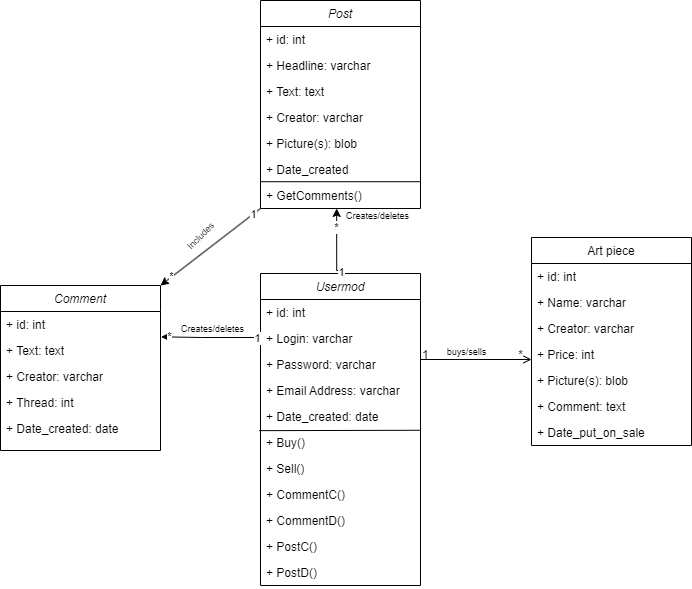

The diagram above was exported from draw.io. Its source (the exported page's mxGraphModel, read from the mxfile embedded in the PNG):
<mxGraphModel dx="1115" dy="525" grid="1" gridSize="10" guides="1" tooltips="1" connect="1" arrows="1" fold="1" page="1" pageScale="1" pageWidth="827" pageHeight="1169" math="0" shadow="0">
  <root>
    <mxCell id="WIyWlLk6GJQsqaUBKTNV-0" />
    <mxCell id="WIyWlLk6GJQsqaUBKTNV-1" parent="WIyWlLk6GJQsqaUBKTNV-0" />
    <mxCell id="zkfFHV4jXpPFQw0GAbJ--0" value="Usermod" style="swimlane;fontStyle=2;align=center;verticalAlign=top;childLayout=stackLayout;horizontal=1;startSize=26;horizontalStack=0;resizeParent=1;resizeLast=0;collapsible=1;marginBottom=0;rounded=0;shadow=0;strokeWidth=1;" parent="WIyWlLk6GJQsqaUBKTNV-1" vertex="1">
      <mxGeometry x="319" y="353" width="160" height="312" as="geometry">
        <mxRectangle x="230" y="140" width="160" height="26" as="alternateBounds" />
      </mxGeometry>
    </mxCell>
    <mxCell id="yuP0PHImDkMVZMu2uVpS-69" value="+ id: int" style="text;align=left;verticalAlign=top;spacingLeft=4;spacingRight=4;overflow=hidden;rotatable=0;points=[[0,0.5],[1,0.5]];portConstraint=eastwest;" vertex="1" parent="zkfFHV4jXpPFQw0GAbJ--0">
      <mxGeometry y="26" width="160" height="26" as="geometry" />
    </mxCell>
    <mxCell id="zkfFHV4jXpPFQw0GAbJ--1" value="+ Login: varchar" style="text;align=left;verticalAlign=top;spacingLeft=4;spacingRight=4;overflow=hidden;rotatable=0;points=[[0,0.5],[1,0.5]];portConstraint=eastwest;" parent="zkfFHV4jXpPFQw0GAbJ--0" vertex="1">
      <mxGeometry y="52" width="160" height="26" as="geometry" />
    </mxCell>
    <mxCell id="zkfFHV4jXpPFQw0GAbJ--2" value="+ Password: varchar" style="text;align=left;verticalAlign=top;spacingLeft=4;spacingRight=4;overflow=hidden;rotatable=0;points=[[0,0.5],[1,0.5]];portConstraint=eastwest;rounded=0;shadow=0;html=0;" parent="zkfFHV4jXpPFQw0GAbJ--0" vertex="1">
      <mxGeometry y="78" width="160" height="26" as="geometry" />
    </mxCell>
    <mxCell id="zkfFHV4jXpPFQw0GAbJ--3" value="+ Email Address: varchar" style="text;align=left;verticalAlign=top;spacingLeft=4;spacingRight=4;overflow=hidden;rotatable=0;points=[[0,0.5],[1,0.5]];portConstraint=eastwest;rounded=0;shadow=0;html=0;" parent="zkfFHV4jXpPFQw0GAbJ--0" vertex="1">
      <mxGeometry y="104" width="160" height="26" as="geometry" />
    </mxCell>
    <mxCell id="zkfFHV4jXpPFQw0GAbJ--5" value="+ Date_created: date" style="text;align=left;verticalAlign=top;spacingLeft=4;spacingRight=4;overflow=hidden;rotatable=0;points=[[0,0.5],[1,0.5]];portConstraint=eastwest;" parent="zkfFHV4jXpPFQw0GAbJ--0" vertex="1">
      <mxGeometry y="130" width="160" height="26" as="geometry" />
    </mxCell>
    <mxCell id="yuP0PHImDkMVZMu2uVpS-71" value="+ Buy()" style="text;align=left;verticalAlign=top;spacingLeft=4;spacingRight=4;overflow=hidden;rotatable=0;points=[[0,0.5],[1,0.5]];portConstraint=eastwest;" vertex="1" parent="zkfFHV4jXpPFQw0GAbJ--0">
      <mxGeometry y="156" width="160" height="26" as="geometry" />
    </mxCell>
    <mxCell id="yuP0PHImDkMVZMu2uVpS-72" value="" style="endArrow=none;html=1;rounded=0;exitX=-0.007;exitY=1.044;exitDx=0;exitDy=0;exitPerimeter=0;entryX=0.995;entryY=0.03;entryDx=0;entryDy=0;entryPerimeter=0;" edge="1" parent="zkfFHV4jXpPFQw0GAbJ--0" source="zkfFHV4jXpPFQw0GAbJ--5" target="yuP0PHImDkMVZMu2uVpS-71">
      <mxGeometry width="50" height="50" relative="1" as="geometry">
        <mxPoint x="101" y="127" as="sourcePoint" />
        <mxPoint x="151" y="77" as="targetPoint" />
      </mxGeometry>
    </mxCell>
    <mxCell id="yuP0PHImDkMVZMu2uVpS-73" value="+ Sell()" style="text;align=left;verticalAlign=top;spacingLeft=4;spacingRight=4;overflow=hidden;rotatable=0;points=[[0,0.5],[1,0.5]];portConstraint=eastwest;" vertex="1" parent="zkfFHV4jXpPFQw0GAbJ--0">
      <mxGeometry y="182" width="160" height="26" as="geometry" />
    </mxCell>
    <mxCell id="yuP0PHImDkMVZMu2uVpS-74" value="+ CommentC()" style="text;align=left;verticalAlign=top;spacingLeft=4;spacingRight=4;overflow=hidden;rotatable=0;points=[[0,0.5],[1,0.5]];portConstraint=eastwest;" vertex="1" parent="zkfFHV4jXpPFQw0GAbJ--0">
      <mxGeometry y="208" width="160" height="26" as="geometry" />
    </mxCell>
    <mxCell id="yuP0PHImDkMVZMu2uVpS-76" value="+ CommentD()" style="text;align=left;verticalAlign=top;spacingLeft=4;spacingRight=4;overflow=hidden;rotatable=0;points=[[0,0.5],[1,0.5]];portConstraint=eastwest;" vertex="1" parent="zkfFHV4jXpPFQw0GAbJ--0">
      <mxGeometry y="234" width="160" height="26" as="geometry" />
    </mxCell>
    <mxCell id="yuP0PHImDkMVZMu2uVpS-77" value="+ PostC()" style="text;align=left;verticalAlign=top;spacingLeft=4;spacingRight=4;overflow=hidden;rotatable=0;points=[[0,0.5],[1,0.5]];portConstraint=eastwest;" vertex="1" parent="zkfFHV4jXpPFQw0GAbJ--0">
      <mxGeometry y="260" width="160" height="26" as="geometry" />
    </mxCell>
    <mxCell id="yuP0PHImDkMVZMu2uVpS-75" value="+ PostD()" style="text;align=left;verticalAlign=top;spacingLeft=4;spacingRight=4;overflow=hidden;rotatable=0;points=[[0,0.5],[1,0.5]];portConstraint=eastwest;" vertex="1" parent="zkfFHV4jXpPFQw0GAbJ--0">
      <mxGeometry y="286" width="160" height="26" as="geometry" />
    </mxCell>
    <mxCell id="zkfFHV4jXpPFQw0GAbJ--17" value="Art piece" style="swimlane;fontStyle=0;align=center;verticalAlign=top;childLayout=stackLayout;horizontal=1;startSize=26;horizontalStack=0;resizeParent=1;resizeLast=0;collapsible=1;marginBottom=0;rounded=0;shadow=0;strokeWidth=1;" parent="WIyWlLk6GJQsqaUBKTNV-1" vertex="1">
      <mxGeometry x="590" y="317" width="160" height="208" as="geometry">
        <mxRectangle x="550" y="140" width="160" height="26" as="alternateBounds" />
      </mxGeometry>
    </mxCell>
    <mxCell id="yuP0PHImDkMVZMu2uVpS-70" value="+ id: int" style="text;align=left;verticalAlign=top;spacingLeft=4;spacingRight=4;overflow=hidden;rotatable=0;points=[[0,0.5],[1,0.5]];portConstraint=eastwest;" vertex="1" parent="zkfFHV4jXpPFQw0GAbJ--17">
      <mxGeometry y="26" width="160" height="26" as="geometry" />
    </mxCell>
    <mxCell id="zkfFHV4jXpPFQw0GAbJ--18" value="+ Name: varchar" style="text;align=left;verticalAlign=top;spacingLeft=4;spacingRight=4;overflow=hidden;rotatable=0;points=[[0,0.5],[1,0.5]];portConstraint=eastwest;" parent="zkfFHV4jXpPFQw0GAbJ--17" vertex="1">
      <mxGeometry y="52" width="160" height="26" as="geometry" />
    </mxCell>
    <mxCell id="zkfFHV4jXpPFQw0GAbJ--19" value="+ Creator: varchar" style="text;align=left;verticalAlign=top;spacingLeft=4;spacingRight=4;overflow=hidden;rotatable=0;points=[[0,0.5],[1,0.5]];portConstraint=eastwest;rounded=0;shadow=0;html=0;" parent="zkfFHV4jXpPFQw0GAbJ--17" vertex="1">
      <mxGeometry y="78" width="160" height="26" as="geometry" />
    </mxCell>
    <mxCell id="zkfFHV4jXpPFQw0GAbJ--20" value="+ Price: int" style="text;align=left;verticalAlign=top;spacingLeft=4;spacingRight=4;overflow=hidden;rotatable=0;points=[[0,0.5],[1,0.5]];portConstraint=eastwest;rounded=0;shadow=0;html=0;" parent="zkfFHV4jXpPFQw0GAbJ--17" vertex="1">
      <mxGeometry y="104" width="160" height="26" as="geometry" />
    </mxCell>
    <mxCell id="zkfFHV4jXpPFQw0GAbJ--21" value="+ Picture(s): blob" style="text;align=left;verticalAlign=top;spacingLeft=4;spacingRight=4;overflow=hidden;rotatable=0;points=[[0,0.5],[1,0.5]];portConstraint=eastwest;rounded=0;shadow=0;html=0;" parent="zkfFHV4jXpPFQw0GAbJ--17" vertex="1">
      <mxGeometry y="130" width="160" height="26" as="geometry" />
    </mxCell>
    <mxCell id="yuP0PHImDkMVZMu2uVpS-1" value="+ Comment: text" style="text;align=left;verticalAlign=top;spacingLeft=4;spacingRight=4;overflow=hidden;rotatable=0;points=[[0,0.5],[1,0.5]];portConstraint=eastwest;rounded=0;shadow=0;html=0;" vertex="1" parent="zkfFHV4jXpPFQw0GAbJ--17">
      <mxGeometry y="156" width="160" height="26" as="geometry" />
    </mxCell>
    <mxCell id="zkfFHV4jXpPFQw0GAbJ--22" value="+ Date_put_on_sale" style="text;align=left;verticalAlign=top;spacingLeft=4;spacingRight=4;overflow=hidden;rotatable=0;points=[[0,0.5],[1,0.5]];portConstraint=eastwest;rounded=0;shadow=0;html=0;" parent="zkfFHV4jXpPFQw0GAbJ--17" vertex="1">
      <mxGeometry y="182" width="160" height="26" as="geometry" />
    </mxCell>
    <mxCell id="zkfFHV4jXpPFQw0GAbJ--26" value="" style="endArrow=open;shadow=0;strokeWidth=1;rounded=0;endFill=1;edgeStyle=elbowEdgeStyle;elbow=vertical;" parent="WIyWlLk6GJQsqaUBKTNV-1" source="zkfFHV4jXpPFQw0GAbJ--0" target="zkfFHV4jXpPFQw0GAbJ--17" edge="1">
      <mxGeometry x="0.5" y="41" relative="1" as="geometry">
        <mxPoint x="479" y="425" as="sourcePoint" />
        <mxPoint x="639" y="425" as="targetPoint" />
        <mxPoint x="-40" y="32" as="offset" />
      </mxGeometry>
    </mxCell>
    <mxCell id="zkfFHV4jXpPFQw0GAbJ--27" value="1" style="resizable=0;align=left;verticalAlign=bottom;labelBackgroundColor=none;fontSize=12;" parent="zkfFHV4jXpPFQw0GAbJ--26" connectable="0" vertex="1">
      <mxGeometry x="-1" relative="1" as="geometry">
        <mxPoint y="4" as="offset" />
      </mxGeometry>
    </mxCell>
    <mxCell id="zkfFHV4jXpPFQw0GAbJ--28" value="*" style="resizable=0;align=right;verticalAlign=bottom;labelBackgroundColor=none;fontSize=12;" parent="zkfFHV4jXpPFQw0GAbJ--26" connectable="0" vertex="1">
      <mxGeometry x="1" relative="1" as="geometry">
        <mxPoint x="-7" y="4" as="offset" />
      </mxGeometry>
    </mxCell>
    <mxCell id="zkfFHV4jXpPFQw0GAbJ--29" value="&lt;font style=&quot;font-size: 9px;&quot;&gt;buys/sells&lt;/font&gt;" style="text;html=1;resizable=0;points=[];;align=center;verticalAlign=middle;labelBackgroundColor=none;rounded=0;shadow=0;strokeWidth=1;fontSize=12;" parent="zkfFHV4jXpPFQw0GAbJ--26" vertex="1" connectable="0">
      <mxGeometry x="0.5" y="49" relative="1" as="geometry">
        <mxPoint x="-38" y="40" as="offset" />
      </mxGeometry>
    </mxCell>
    <mxCell id="yuP0PHImDkMVZMu2uVpS-2" value="Post" style="swimlane;fontStyle=2;align=center;verticalAlign=top;childLayout=stackLayout;horizontal=1;startSize=26;horizontalStack=0;resizeParent=1;resizeLast=0;collapsible=1;marginBottom=0;rounded=0;shadow=0;strokeWidth=1;" vertex="1" parent="WIyWlLk6GJQsqaUBKTNV-1">
      <mxGeometry x="319" y="80" width="160" height="208" as="geometry">
        <mxRectangle x="230" y="140" width="160" height="26" as="alternateBounds" />
      </mxGeometry>
    </mxCell>
    <mxCell id="yuP0PHImDkMVZMu2uVpS-67" value="+ id: int" style="text;align=left;verticalAlign=top;spacingLeft=4;spacingRight=4;overflow=hidden;rotatable=0;points=[[0,0.5],[1,0.5]];portConstraint=eastwest;" vertex="1" parent="yuP0PHImDkMVZMu2uVpS-2">
      <mxGeometry y="26" width="160" height="26" as="geometry" />
    </mxCell>
    <mxCell id="yuP0PHImDkMVZMu2uVpS-3" value="+ Headline: varchar" style="text;align=left;verticalAlign=top;spacingLeft=4;spacingRight=4;overflow=hidden;rotatable=0;points=[[0,0.5],[1,0.5]];portConstraint=eastwest;" vertex="1" parent="yuP0PHImDkMVZMu2uVpS-2">
      <mxGeometry y="52" width="160" height="26" as="geometry" />
    </mxCell>
    <mxCell id="yuP0PHImDkMVZMu2uVpS-4" value="+ Text: text" style="text;align=left;verticalAlign=top;spacingLeft=4;spacingRight=4;overflow=hidden;rotatable=0;points=[[0,0.5],[1,0.5]];portConstraint=eastwest;rounded=0;shadow=0;html=0;" vertex="1" parent="yuP0PHImDkMVZMu2uVpS-2">
      <mxGeometry y="78" width="160" height="26" as="geometry" />
    </mxCell>
    <mxCell id="yuP0PHImDkMVZMu2uVpS-5" value="+ Creator: varchar" style="text;align=left;verticalAlign=top;spacingLeft=4;spacingRight=4;overflow=hidden;rotatable=0;points=[[0,0.5],[1,0.5]];portConstraint=eastwest;rounded=0;shadow=0;html=0;" vertex="1" parent="yuP0PHImDkMVZMu2uVpS-2">
      <mxGeometry y="104" width="160" height="26" as="geometry" />
    </mxCell>
    <mxCell id="yuP0PHImDkMVZMu2uVpS-23" value="+ Picture(s): blob" style="text;align=left;verticalAlign=top;spacingLeft=4;spacingRight=4;overflow=hidden;rotatable=0;points=[[0,0.5],[1,0.5]];portConstraint=eastwest;" vertex="1" parent="yuP0PHImDkMVZMu2uVpS-2">
      <mxGeometry y="130" width="160" height="26" as="geometry" />
    </mxCell>
    <mxCell id="yuP0PHImDkMVZMu2uVpS-13" value="+ Date_created" style="text;align=left;verticalAlign=top;spacingLeft=4;spacingRight=4;overflow=hidden;rotatable=0;points=[[0,0.5],[1,0.5]];portConstraint=eastwest;" vertex="1" parent="yuP0PHImDkMVZMu2uVpS-2">
      <mxGeometry y="156" width="160" height="26" as="geometry" />
    </mxCell>
    <mxCell id="yuP0PHImDkMVZMu2uVpS-79" value="" style="endArrow=none;html=1;rounded=0;exitX=-0.007;exitY=1.044;exitDx=0;exitDy=0;exitPerimeter=0;entryX=0.995;entryY=0.03;entryDx=0;entryDy=0;entryPerimeter=0;" edge="1" parent="yuP0PHImDkMVZMu2uVpS-2">
      <mxGeometry width="50" height="50" relative="1" as="geometry">
        <mxPoint y="181.2" as="sourcePoint" />
        <mxPoint x="160" y="181.2" as="targetPoint" />
      </mxGeometry>
    </mxCell>
    <mxCell id="yuP0PHImDkMVZMu2uVpS-78" value="+ GetComments()" style="text;align=left;verticalAlign=top;spacingLeft=4;spacingRight=4;overflow=hidden;rotatable=0;points=[[0,0.5],[1,0.5]];portConstraint=eastwest;" vertex="1" parent="yuP0PHImDkMVZMu2uVpS-2">
      <mxGeometry y="182" width="160" height="26" as="geometry" />
    </mxCell>
    <mxCell id="yuP0PHImDkMVZMu2uVpS-17" style="edgeStyle=orthogonalEdgeStyle;rounded=0;orthogonalLoop=1;jettySize=auto;html=1;entryX=0.476;entryY=0.998;entryDx=0;entryDy=0;exitX=0.5;exitY=0;exitDx=0;exitDy=0;entryPerimeter=0;" edge="1" parent="WIyWlLk6GJQsqaUBKTNV-1" source="zkfFHV4jXpPFQw0GAbJ--0" target="yuP0PHImDkMVZMu2uVpS-78">
      <mxGeometry relative="1" as="geometry">
        <mxPoint x="535" y="365.5" as="sourcePoint" />
        <mxPoint x="530" y="300" as="targetPoint" />
        <Array as="points">
          <mxPoint x="399" y="350" />
          <mxPoint x="395" y="350" />
        </Array>
      </mxGeometry>
    </mxCell>
    <mxCell id="yuP0PHImDkMVZMu2uVpS-18" value="1" style="edgeLabel;html=1;align=center;verticalAlign=middle;resizable=0;points=[];" vertex="1" connectable="0" parent="yuP0PHImDkMVZMu2uVpS-17">
      <mxGeometry x="-0.9146" y="1" relative="1" as="geometry">
        <mxPoint as="offset" />
      </mxGeometry>
    </mxCell>
    <mxCell id="yuP0PHImDkMVZMu2uVpS-19" value="*" style="edgeLabel;html=1;align=center;verticalAlign=middle;resizable=0;points=[];" vertex="1" connectable="0" parent="yuP0PHImDkMVZMu2uVpS-17">
      <mxGeometry x="0.8679" y="1" relative="1" as="geometry">
        <mxPoint y="14" as="offset" />
      </mxGeometry>
    </mxCell>
    <mxCell id="yuP0PHImDkMVZMu2uVpS-20" style="edgeStyle=orthogonalEdgeStyle;rounded=0;orthogonalLoop=1;jettySize=auto;html=1;entryX=1.004;entryY=-0.026;entryDx=0;entryDy=0;entryPerimeter=0;" edge="1" parent="WIyWlLk6GJQsqaUBKTNV-1" source="zkfFHV4jXpPFQw0GAbJ--0" target="yuP0PHImDkMVZMu2uVpS-29">
      <mxGeometry relative="1" as="geometry">
        <mxPoint x="220" y="420" as="targetPoint" />
        <Array as="points">
          <mxPoint x="260" y="417" />
          <mxPoint x="260" y="416" />
        </Array>
      </mxGeometry>
    </mxCell>
    <mxCell id="yuP0PHImDkMVZMu2uVpS-21" value="1" style="edgeLabel;html=1;align=center;verticalAlign=middle;resizable=0;points=[];" vertex="1" connectable="0" parent="yuP0PHImDkMVZMu2uVpS-20">
      <mxGeometry x="-0.9148" relative="1" as="geometry">
        <mxPoint as="offset" />
      </mxGeometry>
    </mxCell>
    <mxCell id="yuP0PHImDkMVZMu2uVpS-22" value="*" style="edgeLabel;html=1;align=center;verticalAlign=middle;resizable=0;points=[];" vertex="1" connectable="0" parent="yuP0PHImDkMVZMu2uVpS-20">
      <mxGeometry x="0.8574" y="-1" relative="1" as="geometry">
        <mxPoint as="offset" />
      </mxGeometry>
    </mxCell>
    <mxCell id="yuP0PHImDkMVZMu2uVpS-25" value="&lt;font style=&quot;font-size: 9px;&quot;&gt;Creates/deletes&lt;/font&gt;" style="text;html=1;strokeColor=none;fillColor=none;align=center;verticalAlign=middle;whiteSpace=wrap;rounded=0;" vertex="1" parent="WIyWlLk6GJQsqaUBKTNV-1">
      <mxGeometry x="394" y="280" width="85" height="30" as="geometry" />
    </mxCell>
    <mxCell id="yuP0PHImDkMVZMu2uVpS-26" value="&lt;font style=&quot;font-size: 9px;&quot;&gt;Creates/deletes&lt;/font&gt;" style="text;html=1;strokeColor=none;fillColor=none;align=center;verticalAlign=middle;whiteSpace=wrap;rounded=0;" vertex="1" parent="WIyWlLk6GJQsqaUBKTNV-1">
      <mxGeometry x="229" y="393" width="85" height="30" as="geometry" />
    </mxCell>
    <mxCell id="yuP0PHImDkMVZMu2uVpS-28" value="Comment" style="swimlane;fontStyle=2;align=center;verticalAlign=top;childLayout=stackLayout;horizontal=1;startSize=26;horizontalStack=0;resizeParent=1;resizeLast=0;collapsible=1;marginBottom=0;rounded=0;shadow=0;strokeWidth=1;" vertex="1" parent="WIyWlLk6GJQsqaUBKTNV-1">
      <mxGeometry x="59" y="365" width="160" height="165" as="geometry">
        <mxRectangle x="230" y="140" width="160" height="26" as="alternateBounds" />
      </mxGeometry>
    </mxCell>
    <mxCell id="yuP0PHImDkMVZMu2uVpS-68" value="+ id: int" style="text;align=left;verticalAlign=top;spacingLeft=4;spacingRight=4;overflow=hidden;rotatable=0;points=[[0,0.5],[1,0.5]];portConstraint=eastwest;" vertex="1" parent="yuP0PHImDkMVZMu2uVpS-28">
      <mxGeometry y="26" width="160" height="26" as="geometry" />
    </mxCell>
    <mxCell id="yuP0PHImDkMVZMu2uVpS-29" value="+ Text: text" style="text;align=left;verticalAlign=top;spacingLeft=4;spacingRight=4;overflow=hidden;rotatable=0;points=[[0,0.5],[1,0.5]];portConstraint=eastwest;rounded=0;shadow=0;html=0;" vertex="1" parent="yuP0PHImDkMVZMu2uVpS-28">
      <mxGeometry y="52" width="160" height="26" as="geometry" />
    </mxCell>
    <mxCell id="yuP0PHImDkMVZMu2uVpS-30" value="+ Creator: varchar" style="text;align=left;verticalAlign=top;spacingLeft=4;spacingRight=4;overflow=hidden;rotatable=0;points=[[0,0.5],[1,0.5]];portConstraint=eastwest;rounded=0;shadow=0;html=0;" vertex="1" parent="yuP0PHImDkMVZMu2uVpS-28">
      <mxGeometry y="78" width="160" height="26" as="geometry" />
    </mxCell>
    <mxCell id="yuP0PHImDkMVZMu2uVpS-62" value="+ Thread: int" style="text;align=left;verticalAlign=top;spacingLeft=4;spacingRight=4;overflow=hidden;rotatable=0;points=[[0,0.5],[1,0.5]];portConstraint=eastwest;" vertex="1" parent="yuP0PHImDkMVZMu2uVpS-28">
      <mxGeometry y="104" width="160" height="26" as="geometry" />
    </mxCell>
    <mxCell id="yuP0PHImDkMVZMu2uVpS-31" value="+ Date_created: date" style="text;align=left;verticalAlign=top;spacingLeft=4;spacingRight=4;overflow=hidden;rotatable=0;points=[[0,0.5],[1,0.5]];portConstraint=eastwest;" vertex="1" parent="yuP0PHImDkMVZMu2uVpS-28">
      <mxGeometry y="130" width="160" height="26" as="geometry" />
    </mxCell>
    <mxCell id="yuP0PHImDkMVZMu2uVpS-63" value="" style="endArrow=classic;html=1;rounded=0;exitX=0;exitY=1;exitDx=0;exitDy=0;entryX=1;entryY=0;entryDx=0;entryDy=0;" edge="1" parent="WIyWlLk6GJQsqaUBKTNV-1" source="yuP0PHImDkMVZMu2uVpS-2" target="yuP0PHImDkMVZMu2uVpS-28">
      <mxGeometry width="50" height="50" relative="1" as="geometry">
        <mxPoint x="520" y="400" as="sourcePoint" />
        <mxPoint x="570" y="350" as="targetPoint" />
      </mxGeometry>
    </mxCell>
    <mxCell id="yuP0PHImDkMVZMu2uVpS-64" value="1" style="edgeLabel;html=1;align=center;verticalAlign=middle;resizable=0;points=[];" vertex="1" connectable="0" parent="yuP0PHImDkMVZMu2uVpS-63">
      <mxGeometry x="-0.8642" relative="1" as="geometry">
        <mxPoint as="offset" />
      </mxGeometry>
    </mxCell>
    <mxCell id="yuP0PHImDkMVZMu2uVpS-65" value="*" style="edgeLabel;html=1;align=center;verticalAlign=middle;resizable=0;points=[];" vertex="1" connectable="0" parent="yuP0PHImDkMVZMu2uVpS-63">
      <mxGeometry x="0.7796" y="-1" relative="1" as="geometry">
        <mxPoint as="offset" />
      </mxGeometry>
    </mxCell>
    <mxCell id="yuP0PHImDkMVZMu2uVpS-66" value="&lt;font style=&quot;font-size: 9px;&quot;&gt;Includes&lt;/font&gt;" style="text;html=1;strokeColor=none;fillColor=none;align=center;verticalAlign=middle;whiteSpace=wrap;rounded=0;rotation=-45;" vertex="1" parent="WIyWlLk6GJQsqaUBKTNV-1">
      <mxGeometry x="229" y="300" width="60" height="30" as="geometry" />
    </mxCell>
  </root>
</mxGraphModel>